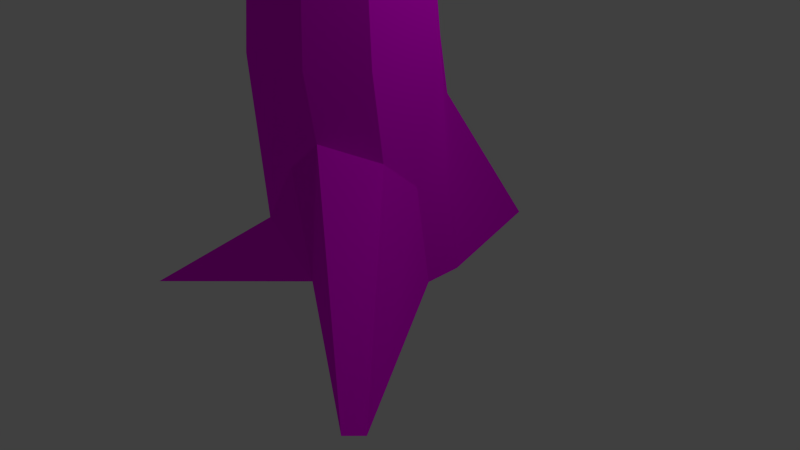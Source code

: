 # Source: ancient_tree.blend  (saved by Blender 2.67.0; exported with 4.5.12 LTS)
import bpy
from mathutils import Matrix  # noqa: F401  (used for matrix-valued properties, if any)

bpy.ops.wm.read_factory_settings(use_empty=True)
scene = bpy.context.scene
scene.name = 'Scene'

# ---- collections
col_collection_1 = bpy.data.collections.new('Collection 1'); scene.collection.children.link(col_collection_1)

# ---- images (referenced by path relative to the original .blend; pixels are not part of the script)
import os
ASSET_DIR = os.environ.get("B2B_ASSET_DIR", "")  # directory of the original .blend (textures are referenced by path, not embedded)
HERE = os.path.dirname(os.path.abspath(__file__))  # packed textures are extracted next to this script under _unpacked/

def load_image(name, relpath, width, height, colorspace="sRGB"):
    """Load a texture the original file referenced (path relative to the .blend, or extracted next to this script)."""
    p = next((c for c in (os.path.join(HERE, relpath), os.path.join(ASSET_DIR, relpath)) if relpath and os.path.exists(c)), "")
    if p:
        img = bpy.data.images.load(p, check_existing=True)
        img.name = name
    else:  # same state as the original file: an image datablock whose file is absent (Cycles renders it pink)
        img = bpy.data.images.new(name, width, height)
        img.source = "FILE"
        img.filepath = "//" + (relpath or name)
    img.colorspace_settings.name = colorspace
    return img
img_messy_wood_dark_2_bmp = load_image('messy wood dark 2.bmp', 'messy wood dark 2.bmp', 1024, 1024, 'sRGB')

# ---- materials (node trees are filled in below, after node groups)
mat_material_001 = bpy.data.materials.new('Material.001')
mat_material_001.alpha_threshold = 0.0
mat_material_001.roughness = 0.5
mat_material_001.line_color = (0.0, 0.0, 0.0, 1.0)

# ---- material node trees
mat_material_001.use_nodes = True; mat_material_001.node_tree.nodes.clear()
_N = mat_material_001.node_tree.nodes; _L = mat_material_001.node_tree.links
n0 = _N.new('ShaderNodeOutputMaterial'); n0.name = 'Material Output'; n0.location = (300, 300)
n0.width = 120
n1 = _N.new('ShaderNodeBsdfDiffuse'); n1.name = 'Diffuse BSDF'; n1.location = (10, 300)
n2 = _N.new('ShaderNodeTexImage'); n2.name = 'Image Texture'; n2.location = (-190, 300)
n2.width = 150
n2.image = img_messy_wood_dark_2_bmp
_L.new(n1.outputs[0], n0.inputs[0])
_L.new(n2.outputs[0], n1.inputs[0])
n0.is_active_output = True

# ---- world
world_world = bpy.data.worlds.new('World'); scene.world = world_world
world_world.color = (0.05088, 0.05088, 0.05088)
world_world.use_sun_shadow = False
world_world.sun_shadow_jitter_overblur = 0.0
world_world.cycles.sampling_method = 'MANUAL'
world_world.cycles.sample_map_resolution = 256

# ---- cameras
cam_camera = bpy.data.cameras.new('Camera')
cam_camera.clip_end = 100.0
cam_camera.lens = 35.0
cam_camera.sensor_width = 32.0
cam_camera.sensor_height = 18.0
cam_camera.ortho_scale = 7.314
cam_camera.dof.focus_distance = 0.0

# ---- lights
light_lamp = bpy.data.lights.new('Lamp', 'POINT')
light_lamp.transmission_factor = 0.0
light_lamp.cutoff_distance = 30.0
light_lamp.energy = 100.0
light_lamp.shadow_buffer_clip_start = 1.001
light_lamp.shadow_soft_size = 0.1
light_lamp.shadow_maximum_resolution = 0.006
light_lamp.use_absolute_resolution = True
light_lamp.cycles.use_multiple_importance_sampling = False

# ---- meshes
me_plane = bpy.data.meshes.new('Plane')
me_plane.from_pydata([(1.0, 0.0, 0.0), (1.0, 0.5, 0.0), (0.0, -1.0, 0.0), (0.0, 2.304, 0.0), (1.0, 0.0, 0.0), (-1.896, 0.0, 0.0), (1.0, -0.824, 2.798), (-1.315, -2.335, 0.0), (-0.5, 1.0, 0.0), (1.0, 0.5, 0.0), (-1.0, -0.5, 0.0), (2.431, -2.575, 0.0), (0.5, 2.304, 0.0), (2.597, -2.403, 0.0), (-1.896, 0.5, 0.0), (0.5, 0.676, 2.798), (0.5, -1.324, 2.798), (-1.0, -0.824, 2.798), (1.0, 0.176, 2.798), (-0.5, 0.676, 2.798), (-0.5, -1.324, 2.798), (0.8113, -0.5132, 5.723), (-1.0, -0.324, 2.798), (1.0, -0.324, 2.798), (0.0, 0.676, 2.798), (0.0, -1.324, 2.798), (0.0, -1.195, 1.546), (0.0, 0.805, 2.081), (1.0, -0.195, 1.318), (-1.0, -0.195, 1.541), (0.01065, -1.207, 4.394), (-0.5, -1.195, 0.7632), (-0.5, 0.805, 1.318), (1.0, 0.305, 1.318), (-1.0, -0.695, 0.7632), (0.5, -1.195, 1.971), (0.5, 0.805, 2.081), (1.0, -0.695, 1.743), (-1.0, 0.305, 1.541), (0.01065, 0.5375, 4.394), (0.8828, -0.3347, 4.394), (-0.8615, -0.3347, 4.394), (-0.4254, -1.207, 4.394), (-0.4254, 0.5375, 4.394), (0.8828, 0.1014, 4.394), (-0.8615, -0.7707, 4.394), (0.4467, -1.207, 4.394), (0.4467, 0.5375, 4.394), (0.8828, -0.7707, 4.394), (-1.0, 0.176, 2.798), (0.4142, 0.6781, 5.723), (0.4142, -0.9103, 5.723), (-0.777, -0.5132, 5.723), (0.8113, 0.281, 5.723), (-0.3799, 0.6781, 5.723), (-0.3799, -0.9103, 5.723), (0.8113, -0.4273, 7.073), (-0.777, -0.1161, 5.723), (0.8113, -0.1161, 5.723), (0.01715, 0.6781, 5.723), (0.01715, -0.9103, 5.723), (-0.8615, 0.1014, 4.394), (-0.3799, -0.8244, 6.368), (-0.3799, 0.764, 6.368), (0.8113, 0.3669, 6.368), (-0.777, -0.4273, 6.368), (0.4142, -0.8244, 6.368), (0.4142, 0.764, 6.368), (0.8113, -0.4273, 6.368), (0.4467, -0.7707, 4.394), (0.4467, -1.207, 4.394), (0.8828, -0.7707, 4.394), (0.4467, -0.7707, 4.394), (-0.777, 0.281, 5.723), (0.4142, 0.764, 7.073), (0.4142, -0.8244, 7.073), (-0.777, -0.4273, 7.073), (0.8113, 0.3669, 7.073), (-0.3799, 0.764, 7.073), (-0.3799, -0.8244, 7.073), (0.702, -0.8332, 9.929), (0.4142, -0.5132, 5.723), (0.4142, -0.9103, 5.723), (0.8113, -0.5132, 5.723), (0.4142, -0.5132, 5.723), (-0.777, -0.03021, 6.368), (0.8113, -0.03021, 6.368), (0.01715, 0.764, 6.368), (0.01715, -0.8244, 6.368), (-0.777, 0.3669, 6.368), (-0.3799, -1.046, 8.45), (-0.3799, 0.5425, 8.45), (0.8113, 0.1454, 8.45), (-0.777, -0.6488, 8.45), (0.4142, -1.046, 8.45), (0.4142, 0.5425, 8.45), (0.8113, -0.6488, 8.45), (0.4142, -0.4273, 6.368), (0.4142, -0.8244, 6.368), (0.8113, -0.4273, 6.368), (0.4142, -0.4273, 6.368), (-0.777, -0.03021, 7.073), (0.8113, -0.03021, 7.073), (0.01715, 0.764, 7.073), (0.01715, -0.8244, 7.073), (-0.777, 0.3669, 7.073), (0.3646, 0.1792, 9.929), (0.3646, -1.171, 9.929), (-0.6478, -0.8332, 9.929), (0.7192, -0.05961, 9.853), (-0.3104, 0.1792, 9.929), (-0.3104, -1.171, 9.929), (0.3582, -0.7895, 11.34), (0.4142, -0.4273, 7.073), (0.4142, -0.8244, 7.073), (0.8113, -0.4273, 7.073), (0.4142, -0.4273, 7.073), (-0.777, -0.2517, 8.45), (0.8113, -0.2517, 8.45), (0.01715, 0.5425, 8.45), (0.01715, -1.046, 8.45), (-0.777, 0.1454, 8.45), (-0.2704, -1.108, 10.2), (-0.2704, 0.1049, 10.2), (0.6219, -0.1216, 10.28), (-0.5735, -0.8046, 10.2), (0.336, -1.108, 10.2), (0.336, 0.1049, 10.2), (0.6391, -0.8046, 10.2), (0.4142, -0.6488, 8.45), (0.4142, -1.046, 8.45), (0.8113, -0.6488, 8.45), (0.4142, -0.6488, 8.45), (-0.6478, -0.4957, 9.929), (0.7192, -0.5818, 9.853), (0.02709, 0.1792, 9.929), (0.02709, -1.171, 9.929), (-0.6478, -0.1582, 9.929), (0.07316, 0.06569, 11.34), (0.07316, -1.075, 11.34), (-0.782, -0.7895, 11.34), (0.3582, -0.2194, 11.34), (-0.497, 0.06569, 11.34), (-0.497, -1.075, 11.34), (2.777, -1.19, 10.46), (0.3646, -0.8332, 9.929), (0.3646, -1.171, 9.929), (0.702, -0.8332, 9.929), (0.3646, -0.8332, 9.929), (-0.5735, -0.5014, 10.2), (0.6219, -0.5907, 10.28), (0.03281, 0.1049, 10.2), (0.03281, -1.108, 10.2), (-0.5735, -0.1983, 10.2), (-0.7763, -0.994, 12.85), (-0.7763, -0.02958, 12.85), (-0.053, -0.2707, 12.85), (-1.017, -0.7529, 12.85), (-0.2941, -0.994, 12.85), (-0.2941, -0.02958, 12.85), (-0.053, -0.7529, 12.85), (0.336, -0.8046, 10.2), (0.336, -1.108, 10.2), (0.6391, -0.8046, 10.2), (0.336, -0.8046, 10.2), (-0.782, -0.5044, 11.34), (0.3582, -0.5044, 11.34), (-0.2119, 0.06569, 11.34), (-0.2119, -1.075, 11.34), (-0.782, -0.2194, 11.34), (2.715, -1.23, 10.74), (2.777, -1.527, 10.46), (2.715, -1.533, 10.74), (1.447, -0.7737, 10.1), (1.51, -0.768, 9.828), (1.447, -0.4706, 10.1), (1.51, -0.4305, 9.828), (0.07316, -0.7895, 11.34), (0.07316, -1.075, 11.34), (0.3582, -0.7895, 11.34), (0.07316, -0.7895, 11.34), (-1.017, -0.5118, 12.85), (-0.053, -0.5118, 12.85), (-0.5352, -0.02958, 12.85), (-0.5352, -0.994, 12.85), (-1.017, -0.2707, 12.85), (-0.5352, -0.2707, 13.33), (-0.5352, -0.7529, 13.33), (-0.7763, -0.5118, 13.33), (-0.2941, -0.5118, 13.33), (-0.2941, -0.2707, 13.33), (-0.7763, -0.2707, 13.33), (-0.7763, -0.7529, 13.33), (-0.2941, -0.7529, 13.33), (-0.2941, -0.994, 12.85), (-0.053, -0.7529, 12.85), (-0.2941, -0.7529, 12.85), (3.339, -2.627, 11.54), (3.298, -2.653, 11.72), (3.339, -2.846, 11.54), (3.298, -2.85, 11.72), (-0.01762, -2.667, 7.208), (-0.01762, -2.667, 7.766), (0.2965, -2.667, 7.208), (0.2965, -2.667, 7.766), (-0.243, -3.773, 8.229), (-0.243, -3.773, 8.448), (-0.1198, -3.773, 8.229), (-0.1198, -3.773, 8.448), (0.3051, 0.7031, 7.452), (0.3051, 0.6034, 8.071), (0.1263, 0.7031, 7.452), (0.1263, 0.6034, 8.071), (0.2776, 1.912, 7.84), (0.2776, 1.843, 8.27), (0.1537, 1.912, 7.84), (0.1537, 1.843, 8.27), (0.2573, 2.949, 8.988), (0.2573, 2.902, 9.277), (0.1741, 2.949, 8.988), (0.1741, 2.902, 9.277), (-2.669, 1.741, 10.91), (-2.654, 1.701, 11.1), (-2.609, 1.746, 11.1), (-2.62, 1.79, 10.91), (-1.751, 1.33, 9.337), (-1.652, 1.429, 9.337), (-1.63, 1.339, 9.72), (-1.721, 1.248, 9.72), (-0.5921, 0.005752, 9.559), (-0.4159, 0.1819, 9.559), (-0.4581, 0.3561, 8.819), (-0.6492, 0.165, 8.819), (-2.178, 0.07534, 7.195), (-2.178, 0.2613, 7.195), (-2.178, 0.07534, 7.525), (-2.178, 0.2613, 7.525), (-2.651, 0.07534, 7.656), (-2.651, 0.2613, 7.656), (-2.651, 0.07534, 7.986), (-2.651, 0.2613, 7.986), (1.546, -1.617, 7.484), (1.865, -1.298, 7.484), (1.546, -1.617, 8.051), (1.865, -1.298, 8.051), (1.629, -2.27, 8.174), (1.89, -2.009, 8.174), (1.629, -2.27, 8.639), (1.89, -2.009, 8.639)], [], [(57, 52, 65, 85), (73, 57, 85, 89), (54, 73, 89, 63), (53, 50, 67, 64), (82, 83, 99, 98), (55, 60, 88, 62), (60, 51, 66, 88), (8, 14, 38, 32), (4, 9, 33, 28), (14, 5, 29, 38), (9, 12, 36, 33), (3, 8, 32, 27), (13, 4, 28, 37), (7, 2, 26, 31), (12, 3, 27, 36), (11, 13, 37, 35), (2, 11, 35, 26), (10, 7, 31, 34), (5, 10, 34, 29), (0, 1, 9, 4), (30, 46, 51, 60), (69, 48, 21, 81), (72, 70, 82, 84), (41, 45, 52, 57), (40, 44, 53, 58), (61, 41, 57, 73), (46, 69, 81, 51), (27, 32, 19, 24), (37, 28, 23, 6), (31, 26, 25, 20), (36, 27, 24, 15), (35, 37, 6, 16), (26, 35, 16, 25), (34, 31, 20, 17), (29, 34, 17, 22), (32, 38, 49, 19), (28, 33, 18, 23), (38, 29, 22, 49), (33, 36, 15, 18), (25, 16, 46, 30), (17, 20, 42, 45), (15, 24, 39, 47), (19, 49, 61, 43), (20, 25, 30, 42), (6, 23, 40, 48), (18, 15, 47, 44), (24, 19, 43, 39), (49, 22, 41, 61), (23, 18, 44, 40), (22, 17, 45, 41), (16, 6, 48, 46), (45, 42, 55, 52), (39, 43, 54, 59), (48, 40, 58, 21), (43, 61, 73, 54), (42, 30, 60, 55), (70, 71, 83, 82), (47, 39, 59, 50), (44, 47, 50, 53), (69, 46, 70, 72), (71, 72, 84, 83), (46, 48, 71, 70), (48, 69, 72, 71), (81, 21, 68, 97), (83, 84, 100, 99), (59, 54, 63, 87), (50, 59, 87, 67), (84, 82, 98, 100), (21, 58, 86, 68), (58, 53, 64, 86), (51, 81, 97, 66), (52, 55, 62, 65), (68, 86, 102, 56), (87, 63, 78, 103), (63, 89, 105, 78), (101, 105, 236, 235), (86, 64, 77, 102), (64, 67, 74, 77), (115, 114, 243, 244), (85, 65, 76, 101), (97, 68, 56, 113), (99, 100, 116, 115), (88, 66, 75, 104), (100, 98, 114, 116), (67, 87, 103, 74), (66, 97, 113, 75), (104, 79, 202, 204), (65, 62, 79, 76), (103, 78, 91, 119), (78, 105, 121, 91), (105, 101, 117, 121), (102, 77, 92, 118), (77, 74, 95, 92), (114, 115, 131, 130), (101, 76, 93, 117), (113, 56, 96, 129), (115, 116, 132, 131), (104, 75, 94, 120), (116, 114, 130, 132), (119, 95, 210, 212), (75, 113, 129, 94), (79, 104, 120, 90), (76, 79, 90, 93), (56, 102, 118, 96), (121, 117, 133, 137), (118, 92, 109, 134), (92, 95, 106, 109), (130, 131, 147, 146), (117, 93, 108, 133), (129, 96, 80, 145), (131, 132, 148, 147), (120, 94, 107, 136), (132, 130, 146, 148), (95, 119, 135, 106), (94, 129, 145, 107), (90, 120, 136, 111), (93, 90, 111, 108), (96, 118, 134, 80), (119, 91, 110, 135), (137, 133, 149, 153), (124, 150, 173, 175), (109, 106, 127, 124), (146, 147, 163, 162), (133, 108, 125, 149), (145, 80, 128, 161), (147, 148, 164, 163), (136, 107, 126, 152), (148, 146, 162, 164), (106, 135, 151, 127), (107, 145, 161, 126), (111, 136, 152, 122), (108, 111, 122, 125), (80, 134, 150, 128), (135, 110, 123, 151), (110, 137, 153, 123), (153, 149, 165, 169), (150, 124, 141, 166), (124, 127, 138, 141), (162, 163, 179, 178), (149, 125, 140, 165), (161, 128, 112, 177), (163, 164, 180, 179), (152, 126, 139, 168), (164, 162, 178, 180), (127, 151, 167, 138), (126, 161, 177, 139), (122, 152, 168, 143), (125, 122, 143, 140), (128, 150, 166, 112), (151, 123, 142, 167), (123, 153, 169, 142), (166, 141, 156, 182), (141, 138, 159, 156), (178, 179, 195, 194), (165, 140, 157, 181), (177, 112, 160, 193), (179, 180, 196, 195), (168, 139, 158, 184), (180, 178, 194, 196), (138, 167, 183, 159), (139, 177, 193, 158), (143, 168, 184, 154), (140, 143, 154, 157), (112, 166, 182, 160), (167, 142, 155, 183), (142, 169, 185, 155), (169, 165, 181, 185), (181, 188, 191, 185), (189, 182, 156, 190), (186, 190, 159, 183), (193, 160, 182, 189), (191, 186, 183, 155), (157, 192, 188, 181), (154, 184, 187, 192), (184, 158, 193, 187), (190, 156, 159), (185, 191, 155), (192, 157, 154), (195, 196, 194), (174, 176, 144, 171), (109, 124, 175, 176), (134, 109, 176, 174), (150, 134, 174, 173), (171, 144, 197, 199), (175, 173, 172, 170), (176, 175, 170, 144), (173, 174, 171, 172), (199, 197, 198, 200), (144, 170, 198, 197), (170, 172, 200, 198), (172, 171, 199, 200), (204, 202, 206, 208), (79, 62, 201, 202), (88, 104, 204, 203), (62, 88, 203, 201), (205, 207, 208, 206), (203, 204, 208, 207), (202, 201, 205, 206), (201, 203, 207, 205), (212, 210, 214, 216), (103, 119, 212, 211), (74, 103, 211, 209), (95, 74, 209, 210), (216, 214, 218, 220), (209, 211, 215, 213), (210, 209, 213, 214), (211, 212, 216, 215), (217, 219, 220, 218), (215, 216, 220, 219), (213, 215, 219, 217), (214, 213, 217, 218), (228, 225, 221, 222), (229, 232, 225, 228), (227, 228, 222, 223), (226, 227, 223, 224), (230, 229, 228, 227), (225, 226, 224, 221), (222, 221, 224, 223), (231, 232, 229, 230), (231, 230, 227, 226), (232, 231, 226, 225), (137, 110, 91, 121), (235, 236, 240, 239), (105, 89, 234, 236), (89, 85, 233, 234), (85, 101, 235, 233), (238, 237, 239, 240), (236, 234, 238, 240), (233, 235, 239, 237), (234, 233, 237, 238), (244, 243, 247, 248), (99, 115, 244, 242), (114, 98, 241, 243), (98, 99, 242, 241), (245, 246, 248, 247), (242, 244, 248, 246), (243, 241, 245, 247), (241, 242, 246, 245), (189, 190, 186, 191, 188, 192, 187, 193)])
me_plane.polygons.foreach_set('use_smooth', [True] * 239)
_uv = me_plane.uv_layers.new(name='UVMap')
_uv.uv.foreach_set('vector', [0.4473, 0.4289, 0.5013, 0.4274, 0.487, 0.4735, 0.4329, 0.4748, 0.394, 0.4305, 0.4473, 0.4289, 0.4329, 0.4748, 0.3795, 0.476, 0.3687, 0.4375, 0.394, 0.4305, 0.3795, 0.476, 0.3545, 0.4818, 0.4931, 0.4514, 0.4199, 0.4478, 0.4065, 0.4904, 0.4801, 0.4934, 0.6235, 0.4424, 0.5931, 0.4488, 0.5803, 0.4913, 0.6104, 0.486, 0.5795, 0.4315, 0.602, 0.4371, 0.5885, 0.4816, 0.5657, 0.477, 0.602, 0.4371, 0.6235, 0.4424, 0.6104, 0.486, 0.5885, 0.4816, 0.3466, 0.0639, 0.3143, 0.0106, 0.3949, 0.1414, 0.3649, 0.1455, 0.5564, 0.09984, 0.4968, 0.1041, 0.5157, 0.1809, 0.5761, 0.1773, 0.3143, 0.0106, 0.3817, 0.004881, 0.4608, 0.137, 0.3949, 0.1414, 0.4968, 0.1041, 0.2573, 0.1052, 0.4242, 0.219, 0.5157, 0.1809, 0.2238, 0.09101, 0.3466, 0.0639, 0.3649, 0.1455, 0.3936, 0.2071, 0.9139, 0.1237, 0.5564, 0.09984, 0.5761, 0.1773, 0.6364, 0.1995, 0.7434, 0.0, 0.6289, 0.06061, 0.6503, 0.1575, 0.6261, 0.09178, 0.2573, 0.1052, 0.2238, 0.09101, 0.3936, 0.2071, 0.4242, 0.219, 0.9292, 0.1179, 0.9139, 0.1237, 0.6364, 0.1995, 0.6744, 0.1979, 0.6289, 0.06061, 0.9292, 0.1179, 0.6744, 0.1979, 0.6503, 0.1575, 0.5073, 0.03209, 0.7434, 0.0, 0.6261, 0.09178, 0.5306, 0.08051, 0.3817, 0.004881, 0.5073, 0.03209, 0.5306, 0.08051, 0.4608, 0.137, 0.5564, 0.09984, 0.4968, 0.1041, 0.4968, 0.1041, 0.5564, 0.09984, 0.6451, 0.3455, 0.6676, 0.3534, 0.6235, 0.4424, 0.602, 0.4371, 0.6107, 0.3555, 0.6333, 0.3629, 0.5931, 0.4488, 0.5716, 0.4438, 0.6107, 0.3555, 0.6676, 0.3534, 0.6235, 0.4424, 0.5716, 0.4438, 0.4769, 0.3337, 0.5364, 0.3312, 0.5013, 0.4274, 0.4473, 0.4289, 0.5782, 0.3649, 0.5239, 0.3669, 0.4931, 0.4514, 0.5428, 0.4501, 0.4183, 0.3361, 0.4769, 0.3337, 0.4473, 0.4289, 0.394, 0.4305, 0.6676, 0.3534, 0.6107, 0.3555, 0.5716, 0.4438, 0.6235, 0.4424, 0.3936, 0.2071, 0.3649, 0.1455, 0.3744, 0.2403, 0.4065, 0.2517, 0.6364, 0.1995, 0.5761, 0.1773, 0.5877, 0.267, 0.6498, 0.264, 0.6261, 0.09178, 0.6503, 0.1575, 0.6642, 0.2383, 0.6379, 0.2261, 0.4242, 0.219, 0.3936, 0.2071, 0.4065, 0.2517, 0.4371, 0.2626, 0.6744, 0.1979, 0.6364, 0.1995, 0.6498, 0.264, 0.6893, 0.2498, 0.6503, 0.1575, 0.6744, 0.1979, 0.6893, 0.2498, 0.6642, 0.2383, 0.5306, 0.08051, 0.6261, 0.09178, 0.6379, 0.2261, 0.541, 0.217, 0.4608, 0.137, 0.5306, 0.08051, 0.541, 0.217, 0.473, 0.2208, 0.3649, 0.1455, 0.3949, 0.1414, 0.4063, 0.2246, 0.3744, 0.2403, 0.5761, 0.1773, 0.5157, 0.1809, 0.5264, 0.27, 0.5877, 0.267, 0.3949, 0.1414, 0.4608, 0.137, 0.473, 0.2208, 0.4063, 0.2246, 0.5157, 0.1809, 0.4242, 0.219, 0.4371, 0.2626, 0.5264, 0.27, 0.6642, 0.2383, 0.6893, 0.2498, 0.6676, 0.3534, 0.6451, 0.3455, 0.541, 0.217, 0.6379, 0.2261, 0.6215, 0.3373, 0.5364, 0.3312, 0.4371, 0.2626, 0.4065, 0.2517, 0.4179, 0.3544, 0.4447, 0.3618, 0.3744, 0.2403, 0.4063, 0.2246, 0.4183, 0.3361, 0.3899, 0.3466, 0.6379, 0.2261, 0.6642, 0.2383, 0.6451, 0.3455, 0.6215, 0.3373, 0.6498, 0.264, 0.5877, 0.267, 0.5782, 0.3649, 0.6333, 0.3629, 0.5264, 0.27, 0.4371, 0.2626, 0.4447, 0.3618, 0.5239, 0.3669, 0.4065, 0.2517, 0.3744, 0.2403, 0.3899, 0.3466, 0.4179, 0.3544, 0.4063, 0.2246, 0.473, 0.2208, 0.4769, 0.3337, 0.4183, 0.3361, 0.5877, 0.267, 0.5264, 0.27, 0.5239, 0.3669, 0.5782, 0.3649, 0.473, 0.2208, 0.541, 0.217, 0.5364, 0.3312, 0.4769, 0.3337, 0.6893, 0.2498, 0.6498, 0.264, 0.6333, 0.3629, 0.6676, 0.3534, 0.5364, 0.3312, 0.6215, 0.3373, 0.5795, 0.4315, 0.5013, 0.4274, 0.4179, 0.3544, 0.3899, 0.3466, 0.3687, 0.4375, 0.3948, 0.4428, 0.6333, 0.3629, 0.5782, 0.3649, 0.5428, 0.4501, 0.5931, 0.4488, 0.3899, 0.3466, 0.4183, 0.3361, 0.394, 0.4305, 0.3687, 0.4375, 0.6215, 0.3373, 0.6451, 0.3455, 0.602, 0.4371, 0.5795, 0.4315, 0.6676, 0.3534, 0.6333, 0.3629, 0.5931, 0.4488, 0.6235, 0.4424, 0.4447, 0.3618, 0.4179, 0.3544, 0.3948, 0.4428, 0.4199, 0.4478, 0.5239, 0.3669, 0.4447, 0.3618, 0.4199, 0.4478, 0.4931, 0.4514, 0.6107, 0.3555, 0.6676, 0.3534, 0.6676, 0.3534, 0.6107, 0.3555, 0.6333, 0.3629, 0.6107, 0.3555, 0.5716, 0.4438, 0.5931, 0.4488, 0.6676, 0.3534, 0.6333, 0.3629, 0.6333, 0.3629, 0.6676, 0.3534, 0.6333, 0.3629, 0.6107, 0.3555, 0.6107, 0.3555, 0.6333, 0.3629, 0.5716, 0.4438, 0.5931, 0.4488, 0.5803, 0.4913, 0.5584, 0.4871, 0.5931, 0.4488, 0.5716, 0.4438, 0.5584, 0.4871, 0.5803, 0.4913, 0.3948, 0.4428, 0.3687, 0.4375, 0.3545, 0.4818, 0.381, 0.4862, 0.4199, 0.4478, 0.3948, 0.4428, 0.381, 0.4862, 0.4065, 0.4904, 0.5716, 0.4438, 0.6235, 0.4424, 0.6104, 0.486, 0.5584, 0.4871, 0.5931, 0.4488, 0.5428, 0.4501, 0.5298, 0.4924, 0.5803, 0.4913, 0.5428, 0.4501, 0.4931, 0.4514, 0.4801, 0.4934, 0.5298, 0.4924, 0.6235, 0.4424, 0.5716, 0.4438, 0.5584, 0.4871, 0.6104, 0.486, 0.5013, 0.4274, 0.5795, 0.4315, 0.5657, 0.477, 0.487, 0.4735, 0.5803, 0.4913, 0.5298, 0.4924, 0.5275, 0.5387, 0.5781, 0.5379, 0.381, 0.4862, 0.3545, 0.4818, 0.3511, 0.5303, 0.3778, 0.5337, 0.3545, 0.4818, 0.3795, 0.476, 0.3762, 0.5259, 0.3511, 0.5303, 0.4298, 0.525, 0.3762, 0.5259, 0.2836, 0.5465, 0.3105, 0.5462, 0.5298, 0.4924, 0.4801, 0.4934, 0.4775, 0.5394, 0.5275, 0.5387, 0.4801, 0.4934, 0.4065, 0.4904, 0.4035, 0.537, 0.4775, 0.5394, 0.5781, 0.5379, 0.6083, 0.5339, 0.7659, 0.6057, 0.7391, 0.6074, 0.4329, 0.4748, 0.487, 0.4735, 0.4842, 0.5241, 0.4298, 0.525, 0.5584, 0.4871, 0.5803, 0.4913, 0.5781, 0.5379, 0.5561, 0.5347, 0.5803, 0.4913, 0.5584, 0.4871, 0.5561, 0.5347, 0.5781, 0.5379, 0.5885, 0.4816, 0.6104, 0.486, 0.6083, 0.5339, 0.5863, 0.5305, 0.5584, 0.4871, 0.6104, 0.486, 0.6083, 0.5339, 0.5561, 0.5347, 0.4065, 0.4904, 0.381, 0.4862, 0.3778, 0.5337, 0.4035, 0.537, 0.6104, 0.486, 0.5584, 0.4871, 0.5561, 0.5347, 0.6083, 0.5339, 0.5863, 0.5305, 0.5634, 0.5269, 0.8404, 0.5762, 0.8542, 0.5783, 0.487, 0.4735, 0.5657, 0.477, 0.5634, 0.5269, 0.4842, 0.5241, 0.3778, 0.5337, 0.3511, 0.5303, 0.3736, 0.6264, 0.4002, 0.6279, 0.3511, 0.5303, 0.3762, 0.5259, 0.3996, 0.6247, 0.3736, 0.6264, 0.3762, 0.5259, 0.4298, 0.525, 0.4542, 0.6245, 0.3996, 0.6247, 0.5275, 0.5387, 0.4775, 0.5394, 0.5004, 0.6304, 0.5513, 0.6303, 0.4775, 0.5394, 0.4035, 0.537, 0.4257, 0.6292, 0.5004, 0.6304, 0.6083, 0.5339, 0.5781, 0.5379, 0.6028, 0.6301, 0.6341, 0.6286, 0.4298, 0.525, 0.4842, 0.5241, 0.5096, 0.6243, 0.4542, 0.6245, 0.5561, 0.5347, 0.5781, 0.5379, 0.6028, 0.6301, 0.5809, 0.6287, 0.5781, 0.5379, 0.5561, 0.5347, 0.5809, 0.6287, 0.6028, 0.6301, 0.5863, 0.5305, 0.6083, 0.5339, 0.6341, 0.6286, 0.6123, 0.6271, 0.5561, 0.5347, 0.6083, 0.5339, 0.6341, 0.6286, 0.5809, 0.6287, 0.4002, 0.6279, 0.4257, 0.6292, 0.4126, 0.6031, 0.4011, 0.6022, 0.6083, 0.5339, 0.5561, 0.5347, 0.5809, 0.6287, 0.6341, 0.6286, 0.5634, 0.5269, 0.5863, 0.5305, 0.6123, 0.6271, 0.5895, 0.6256, 0.4842, 0.5241, 0.5634, 0.5269, 0.5895, 0.6256, 0.5096, 0.6243, 0.5781, 0.5379, 0.5275, 0.5387, 0.5513, 0.6303, 0.6028, 0.6301, 0.3996, 0.6247, 0.4542, 0.6245, 0.4906, 0.7344, 0.4435, 0.7339, 0.5513, 0.6303, 0.5004, 0.6304, 0.5164, 0.7259, 0.5848, 0.7266, 0.5004, 0.6304, 0.4257, 0.6292, 0.4636, 0.7315, 0.5164, 0.7259, 0.6341, 0.6286, 0.6028, 0.6301, 0.6169, 0.7322, 0.6443, 0.7333, 0.4542, 0.6245, 0.5096, 0.6243, 0.5383, 0.7349, 0.4906, 0.7344, 0.5809, 0.6287, 0.6028, 0.6301, 0.6169, 0.7322, 0.5983, 0.7328, 0.6028, 0.6301, 0.5809, 0.6287, 0.5983, 0.7328, 0.6169, 0.7322, 0.6123, 0.6271, 0.6341, 0.6286, 0.6443, 0.7333, 0.6257, 0.734, 0.5809, 0.6287, 0.6341, 0.6286, 0.6443, 0.7333, 0.5983, 0.7328, 0.4257, 0.6292, 0.4002, 0.6279, 0.4422, 0.7321, 0.4636, 0.7315, 0.6341, 0.6286, 0.5809, 0.6287, 0.5983, 0.7328, 0.6443, 0.7333, 0.5895, 0.6256, 0.6123, 0.6271, 0.6257, 0.734, 0.6065, 0.7347, 0.5096, 0.6243, 0.5895, 0.6256, 0.6065, 0.7347, 0.5383, 0.7349, 0.6028, 0.6301, 0.5513, 0.6303, 0.5848, 0.7266, 0.6169, 0.7322, 0.4002, 0.6279, 0.3736, 0.6264, 0.42, 0.7328, 0.4422, 0.7321, 0.4435, 0.7339, 0.4906, 0.7344, 0.4951, 0.7549, 0.4529, 0.7543, 0.5172, 0.7559, 0.5792, 0.7567, 0.6477, 0.7426, 0.6088, 0.7422, 0.5164, 0.7259, 0.4636, 0.7315, 0.4705, 0.751, 0.5172, 0.7559, 0.6443, 0.7333, 0.6169, 0.7322, 0.6089, 0.7517, 0.6334, 0.7531, 0.4906, 0.7344, 0.5383, 0.7349, 0.5378, 0.7554, 0.4951, 0.7549, 0.5983, 0.7328, 0.6169, 0.7322, 0.6089, 0.7517, 0.592, 0.7526, 0.6169, 0.7322, 0.5983, 0.7328, 0.592, 0.7526, 0.6089, 0.7517, 0.6257, 0.734, 0.6443, 0.7333, 0.6334, 0.7531, 0.6165, 0.754, 0.5983, 0.7328, 0.6443, 0.7333, 0.6334, 0.7531, 0.592, 0.7526, 0.4636, 0.7315, 0.4422, 0.7321, 0.4513, 0.7519, 0.4705, 0.751, 0.6443, 0.7333, 0.5983, 0.7328, 0.592, 0.7526, 0.6334, 0.7531, 0.6065, 0.7347, 0.6257, 0.734, 0.6165, 0.754, 0.5991, 0.755, 0.5383, 0.7349, 0.6065, 0.7347, 0.5991, 0.755, 0.5378, 0.7554, 0.6169, 0.7322, 0.5848, 0.7266, 0.5792, 0.7567, 0.6089, 0.7517, 0.4422, 0.7321, 0.42, 0.7328, 0.4315, 0.7528, 0.4513, 0.7519, 0.42, 0.7328, 0.4435, 0.7339, 0.4529, 0.7543, 0.4315, 0.7528, 0.4529, 0.7543, 0.4951, 0.7549, 0.4772, 0.8428, 0.4367, 0.8418, 0.5792, 0.7567, 0.5172, 0.7559, 0.5105, 0.833, 0.5489, 0.8339, 0.5172, 0.7559, 0.4705, 0.751, 0.4544, 0.8342, 0.5105, 0.833, 0.6334, 0.7531, 0.6089, 0.7517, 0.5877, 0.8347, 0.6108, 0.8378, 0.4951, 0.7549, 0.5378, 0.7554, 0.5181, 0.8438, 0.4772, 0.8428, 0.592, 0.7526, 0.6089, 0.7517, 0.5877, 0.8347, 0.5711, 0.8369, 0.6089, 0.7517, 0.592, 0.7526, 0.5711, 0.8369, 0.5877, 0.8347, 0.6165, 0.754, 0.6334, 0.7531, 0.6108, 0.8378, 0.5942, 0.8401, 0.592, 0.7526, 0.6334, 0.7531, 0.6108, 0.8378, 0.5711, 0.8369, 0.4705, 0.751, 0.4513, 0.7519, 0.4357, 0.8363, 0.4544, 0.8342, 0.6334, 0.7531, 0.592, 0.7526, 0.5711, 0.8369, 0.6108, 0.8378, 0.5991, 0.755, 0.6165, 0.754, 0.5942, 0.8401, 0.5771, 0.8424, 0.5378, 0.7554, 0.5991, 0.755, 0.5771, 0.8424, 0.5181, 0.8438, 0.6089, 0.7517, 0.5792, 0.7567, 0.5489, 0.8339, 0.5877, 0.8347, 0.4513, 0.7519, 0.4315, 0.7528, 0.4165, 0.8385, 0.4357, 0.8363, 0.4315, 0.7528, 0.4529, 0.7543, 0.4367, 0.8418, 0.4165, 0.8385, 0.5489, 0.8339, 0.5105, 0.833, 0.486, 0.9488, 0.5195, 0.95, 0.5105, 0.833, 0.4544, 0.8342, 0.4367, 0.9509, 0.486, 0.9488, 0.6108, 0.8378, 0.5877, 0.8347, 0.5532, 0.9513, 0.5728, 0.9561, 0.4772, 0.8428, 0.5181, 0.8438, 0.4909, 0.9658, 0.4555, 0.9644, 0.5711, 0.8369, 0.5877, 0.8347, 0.5532, 0.9513, 0.5365, 0.9917, 0.5877, 0.8347, 0.5711, 0.8369, 0.5383, 0.9548, 0.5532, 0.9513, 0.5942, 0.8401, 0.6108, 0.8378, 0.5728, 0.9561, 0.5578, 0.9597, 0.5711, 0.8369, 0.6108, 0.8378, 0.5728, 0.9561, 0.5383, 0.9548, 0.4544, 0.8342, 0.4357, 0.8363, 0.4202, 0.9543, 0.4367, 0.9509, 0.6108, 0.8378, 0.5711, 0.8369, 0.5365, 0.9917, 0.5728, 0.9561, 0.5771, 0.8424, 0.5942, 0.8401, 0.5578, 0.9597, 0.5424, 0.9634, 0.5181, 0.8438, 0.5771, 0.8424, 0.5424, 0.9634, 0.4909, 0.9658, 0.5877, 0.8347, 0.5489, 0.8339, 0.5195, 0.95, 0.5532, 0.9513, 0.4357, 0.8363, 0.4165, 0.8385, 0.4032, 0.9579, 0.4202, 0.9543, 0.4165, 0.8385, 0.4367, 0.8418, 0.4205, 0.963, 0.4032, 0.9579, 0.4367, 0.8418, 0.4772, 0.8428, 0.4555, 0.9644, 0.4205, 0.963, 0.4555, 0.9644, 0.4701, 0.9984, 0.4353, 0.9969, 0.4205, 0.963, 0.5023, 0.9902, 0.5195, 0.95, 0.486, 0.9488, 0.4683, 0.9888, 0.452, 0.9928, 0.4683, 0.9888, 0.4367, 0.9509, 0.4202, 0.9543, 0.5365, 0.9917, 0.5532, 0.9513, 0.5195, 0.95, 0.5023, 0.9902, 0.4353, 0.9969, 0.452, 0.9928, 0.4202, 0.9543, 0.4032, 0.9579, 0.4909, 0.9658, 0.5052, 1.0, 0.4701, 0.9984, 0.4555, 0.9644, 0.5424, 0.9634, 0.5578, 0.9597, 0.5211, 0.9958, 0.5052, 1.0, 0.5578, 0.9597, 0.5728, 0.9561, 0.5365, 0.9917, 0.5211, 0.9958, 0.4683, 0.9888, 0.486, 0.9488, 0.4367, 0.9509, 0.4205, 0.963, 0.4353, 0.9969, 0.4032, 0.9579, 0.5052, 1.0, 0.4909, 0.9658, 0.5424, 0.9634, 0.5532, 0.9513, 0.5383, 0.9548, 0.5728, 0.9561, 0.6508, 0.7239, 0.6077, 0.7235, 0.7613, 0.763, 0.8032, 0.7635, 0.5164, 0.7259, 0.5172, 0.7559, 0.6088, 0.7422, 0.6077, 0.7235, 0.5848, 0.7266, 0.5164, 0.7259, 0.6077, 0.7235, 0.6508, 0.7239, 0.5792, 0.7567, 0.5848, 0.7266, 0.6508, 0.7239, 0.6477, 0.7426, 0.8032, 0.7635, 0.7613, 0.763, 0.9615, 0.8327, 0.9894, 0.8333, 0.6088, 0.7422, 0.6477, 0.7426, 0.801, 0.7815, 0.7631, 0.7809, 0.6077, 0.7235, 0.6088, 0.7422, 0.7631, 0.7809, 0.7613, 0.763, 0.6477, 0.7426, 0.6508, 0.7239, 0.8032, 0.7635, 0.801, 0.7815, 0.9894, 0.8333, 0.9615, 0.8327, 0.9634, 0.8446, 0.9886, 0.8452, 0.7613, 0.763, 0.7631, 0.7809, 0.9634, 0.8446, 0.9615, 0.8327, 0.7631, 0.7809, 0.801, 0.7815, 0.9886, 0.8452, 0.9634, 0.8446, 0.801, 0.7815, 0.8032, 0.7635, 0.9894, 0.8333, 0.9886, 0.8452, 0.8542, 0.5783, 0.8404, 0.5762, 0.9954, 0.6246, 1.0, 0.6251, 0.5634, 0.5269, 0.5657, 0.477, 0.8411, 0.5358, 0.8404, 0.5762, 0.5885, 0.4816, 0.5863, 0.5305, 0.8542, 0.5783, 0.8549, 0.5385, 0.5657, 0.477, 0.5885, 0.4816, 0.8549, 0.5385, 0.8411, 0.5358, 0.9954, 0.608, 1.0, 0.6086, 1.0, 0.6251, 0.9954, 0.6246, 0.8549, 0.5385, 0.8542, 0.5783, 1.0, 0.6251, 1.0, 0.6086, 0.8404, 0.5762, 0.8411, 0.5358, 0.9954, 0.608, 0.9954, 0.6246, 0.8411, 0.5358, 0.8549, 0.5385, 1.0, 0.6086, 0.9954, 0.608, 0.4011, 0.6022, 0.4126, 0.6031, 0.2545, 0.6173, 0.2457, 0.6168, 0.3778, 0.5337, 0.4002, 0.6279, 0.4011, 0.6022, 0.3911, 0.5601, 0.4035, 0.537, 0.3778, 0.5337, 0.3911, 0.5601, 0.4026, 0.5614, 0.4257, 0.6292, 0.4035, 0.537, 0.4026, 0.5614, 0.4126, 0.6031, 0.2457, 0.6168, 0.2545, 0.6173, 0.1188, 0.6845, 0.1124, 0.6845, 0.4026, 0.5614, 0.3911, 0.5601, 0.2395, 0.588, 0.2483, 0.5887, 0.4126, 0.6031, 0.4026, 0.5614, 0.2483, 0.5887, 0.2545, 0.6173, 0.3911, 0.5601, 0.4011, 0.6022, 0.2457, 0.6168, 0.2395, 0.588, 0.115, 0.6653, 0.1086, 0.6652, 0.1124, 0.6845, 0.1188, 0.6845, 0.2395, 0.588, 0.2457, 0.6168, 0.1124, 0.6845, 0.1086, 0.6652, 0.2483, 0.5887, 0.2395, 0.588, 0.1086, 0.6652, 0.115, 0.6653, 0.2545, 0.6173, 0.2483, 0.5887, 0.115, 0.6653, 0.1188, 0.6845, 0.1683, 0.7181, 0.157, 0.6887, 0.002078, 0.8153, 0.00777, 0.831, 0.4263, 0.7063, 0.404, 0.652, 0.157, 0.6887, 0.1683, 0.7181, 0.1635, 0.7179, 0.1683, 0.7181, 0.00777, 0.831, 0.00583, 0.8304, 0.1519, 0.6887, 0.1635, 0.7179, 0.00583, 0.8304, 0.0, 0.8148, 0.4142, 0.706, 0.4263, 0.7063, 0.1683, 0.7181, 0.1635, 0.7179, 0.157, 0.6887, 0.1519, 0.6887, 0.0, 0.8148, 0.002078, 0.8153, 0.00777, 0.831, 0.002078, 0.8153, 0.0, 0.8148, 0.00583, 0.8304, 0.3913, 0.6525, 0.404, 0.652, 0.4263, 0.7063, 0.4142, 0.706, 0.3913, 0.6525, 0.4142, 0.706, 0.1635, 0.7179, 0.1519, 0.6887, 0.404, 0.652, 0.3913, 0.6525, 0.1519, 0.6887, 0.157, 0.6887, 0.4435, 0.7339, 0.42, 0.7328, 0.3736, 0.6264, 0.3996, 0.6247, 0.3105, 0.5462, 0.2836, 0.5465, 0.2412, 0.5791, 0.2689, 0.5788, 0.3762, 0.5259, 0.3795, 0.476, 0.2855, 0.521, 0.2836, 0.5465, 0.3795, 0.476, 0.4329, 0.4748, 0.3124, 0.5205, 0.2855, 0.521, 0.4329, 0.4748, 0.4298, 0.525, 0.3105, 0.5462, 0.3124, 0.5205, 0.2434, 0.5526, 0.2709, 0.5523, 0.2689, 0.5788, 0.2412, 0.5791, 0.2836, 0.5465, 0.2855, 0.521, 0.2434, 0.5526, 0.2412, 0.5791, 0.3124, 0.5205, 0.3105, 0.5462, 0.2689, 0.5788, 0.2709, 0.5523, 0.2855, 0.521, 0.3124, 0.5205, 0.2709, 0.5523, 0.2434, 0.5526, 0.7391, 0.6074, 0.7659, 0.6057, 0.8545, 0.6449, 0.8307, 0.6456, 0.5803, 0.4913, 0.5781, 0.5379, 0.7391, 0.6074, 0.7401, 0.5708, 0.6083, 0.5339, 0.6104, 0.486, 0.7668, 0.5684, 0.7659, 0.6057, 0.6104, 0.486, 0.5803, 0.4913, 0.7401, 0.5708, 0.7668, 0.5684, 0.8549, 0.6138, 0.8312, 0.615, 0.8307, 0.6456, 0.8545, 0.6449, 0.7401, 0.5708, 0.7391, 0.6074, 0.8307, 0.6456, 0.8312, 0.615, 0.7659, 0.6057, 0.7668, 0.5684, 0.8549, 0.6138, 0.8545, 0.6449, 0.7668, 0.5684, 0.7401, 0.5708, 0.8312, 0.615, 0.8549, 0.6138, 0.5023, 0.9902, 0.4683, 0.9888, 0.452, 0.9928, 0.4353, 0.9969, 0.4701, 0.9984, 0.5052, 1.0, 0.5211, 0.9958, 0.5365, 0.9917])
me_plane.materials.append(mat_material_001)
me_plane.use_remesh_preserve_volume = False
me_plane.use_remesh_preserve_attributes = False
me_plane.use_mirror_vertex_groups = False
me_plane.update()

# ---- objects
ob_plane = bpy.data.objects.new('Plane', me_plane)
ob_lamp = bpy.data.objects.new('Lamp', light_lamp)
ob_camera = bpy.data.objects.new('Camera', cam_camera)

# ---- transforms, parenting, visibility, modifiers, constraints
ob_plane.location = (0.0, 0.0, 0.0)
ob_plane.lineart.crease_threshold = 0.0
_m = ob_plane.modifiers.new('EdgeSplit', 'EDGE_SPLIT')
ob_lamp.location = (4.076, 1.005, 5.904)
ob_lamp.rotation_euler = (0.6503, 0.05522, 1.866)
ob_lamp.lock_rotations_4d = False
ob_lamp.empty_display_type = 'ARROWS'
ob_lamp.color = (0.0, 0.0, 0.0, 0.0)
ob_lamp.lineart.crease_threshold = 0.0
ob_camera.location = (7.481, -6.508, 5.344)
ob_camera.rotation_euler = (1.109, 0.01082, 0.8149)
ob_camera.lock_rotations_4d = False
ob_camera.empty_display_type = 'ARROWS'
ob_camera.color = (0.0, 0.0, 0.0, 0.0)
ob_camera.display_type = 'WIRE'
ob_camera.lineart.crease_threshold = 0.0

# ---- collection membership
col_collection_1.objects.link(ob_plane)
col_collection_1.objects.link(ob_lamp)
col_collection_1.objects.link(ob_camera)

# ---- scene / render settings (as saved in the file)
scene.camera = ob_camera
scene.frame_start = 1; scene.frame_end = 250; scene.frame_set(1)
scene.render.engine = 'CYCLES'
scene.render.image_settings.color_mode = 'RGB'
scene.render.image_settings.compression = 90
scene.render.resolution_percentage = 50
scene.render.dither_intensity = 0.0
scene.cycles.use_denoising = False
scene.cycles.samples = 10
scene.cycles.sampling_pattern = 'TABULATED_SOBOL'
scene.cycles.light_sampling_threshold = 0.0
scene.cycles.use_adaptive_sampling = False
scene.cycles.use_light_tree = False
scene.cycles.blur_glossy = 0.0
scene.cycles.volume_bounces = 1
scene.cycles.pixel_filter_type = 'GAUSSIAN'
scene.cycles.sample_clamp_indirect = 0.0
scene.view_settings.view_transform = 'Standard'
bpy.context.view_layer.update()
